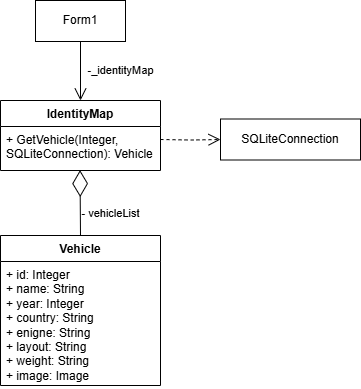

The diagram above was exported from draw.io. Its source (the exported page's mxGraphModel, read from the mxfile embedded in the PNG):
<mxGraphModel dx="983" dy="512" grid="1" gridSize="10" guides="1" tooltips="1" connect="1" arrows="1" fold="1" page="1" pageScale="1" pageWidth="827" pageHeight="1169" background="#ffffff" math="0" shadow="0">
  <root>
    <mxCell id="0" />
    <mxCell id="1" parent="0" />
    <mxCell id="d1r5lorGdKJnP9jxhFft-1" value="IdentityMap" style="swimlane;fontStyle=1;align=center;verticalAlign=top;childLayout=stackLayout;horizontal=1;startSize=26;horizontalStack=0;resizeParent=1;resizeParentMax=0;resizeLast=0;collapsible=1;marginBottom=0;whiteSpace=wrap;html=1;" parent="1" vertex="1">
      <mxGeometry x="260" y="300" width="160" height="70" as="geometry" />
    </mxCell>
    <mxCell id="d1r5lorGdKJnP9jxhFft-4" value="+ GetVehicle(Integer, SQLiteConnection): Vehicle" style="text;strokeColor=none;fillColor=none;align=left;verticalAlign=top;spacingLeft=4;spacingRight=4;overflow=hidden;rotatable=0;points=[[0,0.5],[1,0.5]];portConstraint=eastwest;whiteSpace=wrap;html=1;" parent="d1r5lorGdKJnP9jxhFft-1" vertex="1">
      <mxGeometry y="26" width="160" height="44" as="geometry" />
    </mxCell>
    <mxCell id="d1r5lorGdKJnP9jxhFft-6" style="edgeStyle=orthogonalEdgeStyle;rounded=0;orthogonalLoop=1;jettySize=auto;html=1;exitX=0.5;exitY=1;exitDx=0;exitDy=0;entryX=0.5;entryY=0;entryDx=0;entryDy=0;endArrow=open;endFill=0;endSize=10;" parent="1" source="d1r5lorGdKJnP9jxhFft-5" target="d1r5lorGdKJnP9jxhFft-1" edge="1">
      <mxGeometry relative="1" as="geometry" />
    </mxCell>
    <mxCell id="OPBq6Qm5G93EfWtIOJ79-1" value="-_identityMap" style="edgeLabel;html=1;align=center;verticalAlign=middle;resizable=0;points=[];" parent="d1r5lorGdKJnP9jxhFft-6" vertex="1" connectable="0">
      <mxGeometry x="0.5857" y="-1" relative="1" as="geometry">
        <mxPoint x="41" y="-18" as="offset" />
      </mxGeometry>
    </mxCell>
    <mxCell id="d1r5lorGdKJnP9jxhFft-5" value="Form1" style="html=1;whiteSpace=wrap;" parent="1" vertex="1">
      <mxGeometry x="295" y="200" width="90" height="41" as="geometry" />
    </mxCell>
    <mxCell id="d1r5lorGdKJnP9jxhFft-7" value="Vehicle" style="swimlane;fontStyle=1;align=center;verticalAlign=top;childLayout=stackLayout;horizontal=1;startSize=26;horizontalStack=0;resizeParent=1;resizeParentMax=0;resizeLast=0;collapsible=1;marginBottom=0;whiteSpace=wrap;html=1;" parent="1" vertex="1">
      <mxGeometry x="260" y="435" width="160" height="150" as="geometry" />
    </mxCell>
    <mxCell id="d1r5lorGdKJnP9jxhFft-8" value="+ id: Integer&lt;div&gt;+ name: String&lt;/div&gt;&lt;div&gt;+ year: Integer&lt;/div&gt;&lt;div&gt;+ country: String&lt;/div&gt;&lt;div&gt;+ enigne: String&lt;/div&gt;&lt;div&gt;+ layout: String&lt;/div&gt;&lt;div&gt;+ weight: String&lt;/div&gt;&lt;div&gt;+ image: Image&lt;/div&gt;" style="text;strokeColor=none;fillColor=none;align=left;verticalAlign=top;spacingLeft=4;spacingRight=4;overflow=hidden;rotatable=0;points=[[0,0.5],[1,0.5]];portConstraint=eastwest;whiteSpace=wrap;html=1;" parent="d1r5lorGdKJnP9jxhFft-7" vertex="1">
      <mxGeometry y="26" width="160" height="124" as="geometry" />
    </mxCell>
    <mxCell id="d1r5lorGdKJnP9jxhFft-11" value="" style="endArrow=diamondThin;endFill=0;endSize=24;html=1;rounded=0;entryX=0.497;entryY=0.991;entryDx=0;entryDy=0;entryPerimeter=0;exitX=0.5;exitY=0;exitDx=0;exitDy=0;" parent="1" source="d1r5lorGdKJnP9jxhFft-7" target="d1r5lorGdKJnP9jxhFft-4" edge="1">
      <mxGeometry width="160" relative="1" as="geometry">
        <mxPoint x="260" y="340" as="sourcePoint" />
        <mxPoint x="420" y="340" as="targetPoint" />
      </mxGeometry>
    </mxCell>
    <mxCell id="M4F66kytRjmokMKgqpkz-3" value="- vehicleList" style="edgeLabel;html=1;align=center;verticalAlign=middle;resizable=0;points=[];" parent="d1r5lorGdKJnP9jxhFft-11" vertex="1" connectable="0">
      <mxGeometry x="-0.1266" y="-2" relative="1" as="geometry">
        <mxPoint x="28" y="6" as="offset" />
      </mxGeometry>
    </mxCell>
    <mxCell id="d1r5lorGdKJnP9jxhFft-13" style="edgeStyle=orthogonalEdgeStyle;rounded=0;orthogonalLoop=1;jettySize=auto;html=1;exitX=1;exitY=0.5;exitDx=0;exitDy=0;entryX=0;entryY=0.5;entryDx=0;entryDy=0;endArrow=open;endFill=0;endSize=10;dashed=1;" parent="1" target="M4F66kytRjmokMKgqpkz-2" edge="1">
      <mxGeometry relative="1" as="geometry">
        <mxPoint x="420" y="338.9999999999999" as="sourcePoint" />
        <mxPoint x="480" y="339" as="targetPoint" />
      </mxGeometry>
    </mxCell>
    <mxCell id="M4F66kytRjmokMKgqpkz-2" value="SQLiteConnection" style="html=1;whiteSpace=wrap;" parent="1" vertex="1">
      <mxGeometry x="480" y="318.5" width="140" height="41" as="geometry" />
    </mxCell>
  </root>
</mxGraphModel>